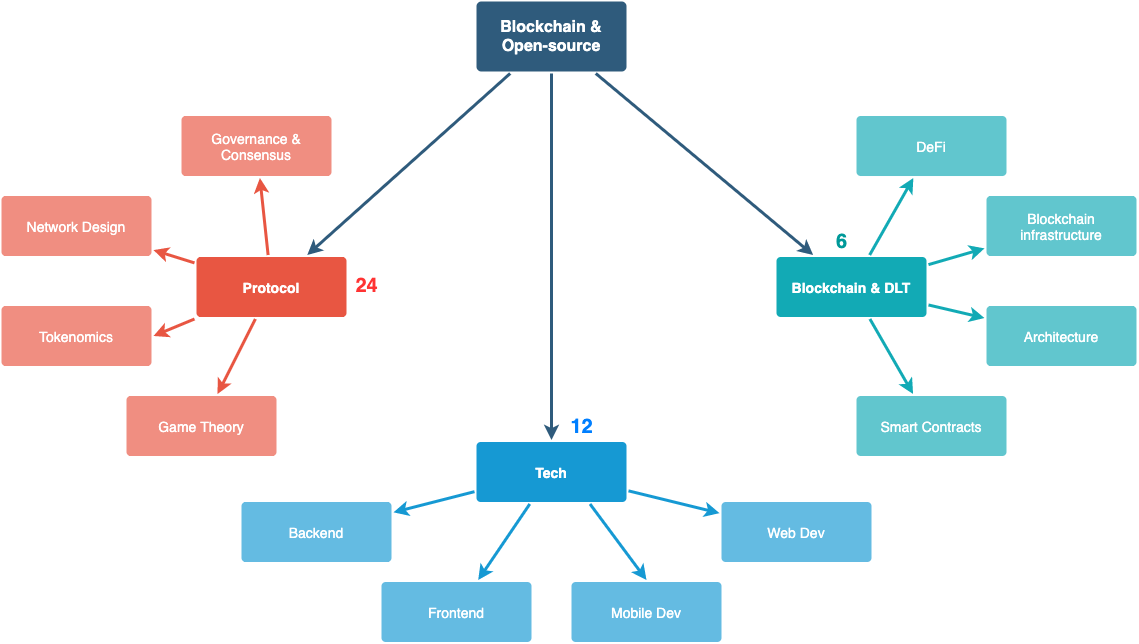

The diagram above was exported from draw.io. Its source (the exported page's mxGraphModel, read from the mxfile embedded in the PNG):
<mxGraphModel dx="2365" dy="1110" grid="1" gridSize="10" guides="1" tooltips="1" connect="1" arrows="1" fold="1" page="1" pageScale="1" pageWidth="1169" pageHeight="827" background="#ffffff" math="0" shadow="0">
  <root>
    <mxCell id="0" />
    <mxCell id="1" parent="0" />
    <mxCell id="1746" value="" style="edgeStyle=none;rounded=0;jumpStyle=none;html=1;shadow=0;labelBackgroundColor=none;startArrow=none;startFill=0;endArrow=classic;endFill=1;jettySize=auto;orthogonalLoop=1;strokeColor=#2F5B7C;strokeWidth=3;fontFamily=Helvetica;fontSize=16;fontColor=#23445D;spacing=5;" parent="1" source="1749" target="1771" edge="1">
      <mxGeometry relative="1" as="geometry" />
    </mxCell>
    <mxCell id="1747" value="" style="edgeStyle=none;rounded=0;jumpStyle=none;html=1;shadow=0;labelBackgroundColor=none;startArrow=none;startFill=0;endArrow=classic;endFill=1;jettySize=auto;orthogonalLoop=1;strokeColor=#2F5B7C;strokeWidth=3;fontFamily=Helvetica;fontSize=16;fontColor=#23445D;spacing=5;" parent="1" source="1749" target="1760" edge="1">
      <mxGeometry relative="1" as="geometry" />
    </mxCell>
    <mxCell id="1748" value="" style="edgeStyle=none;rounded=0;jumpStyle=none;html=1;shadow=0;labelBackgroundColor=none;startArrow=none;startFill=0;endArrow=classic;endFill=1;jettySize=auto;orthogonalLoop=1;strokeColor=#2F5B7C;strokeWidth=3;fontFamily=Helvetica;fontSize=16;fontColor=#23445D;spacing=5;" parent="1" source="1749" target="1753" edge="1">
      <mxGeometry relative="1" as="geometry" />
    </mxCell>
    <mxCell id="1749" value="Blockchain &amp;amp; Open-source" style="rounded=1;whiteSpace=wrap;html=1;shadow=0;labelBackgroundColor=none;strokeColor=none;strokeWidth=3;fillColor=#2F5B7C;fontFamily=Helvetica;fontSize=16;fontColor=#FFFFFF;align=center;fontStyle=1;spacing=5;arcSize=7;perimeterSpacing=2;" parent="1" vertex="1">
      <mxGeometry x="495" y="130" width="150" height="70" as="geometry" />
    </mxCell>
    <mxCell id="1750" value="" style="edgeStyle=none;rounded=1;jumpStyle=none;html=1;shadow=0;labelBackgroundColor=none;startArrow=none;startFill=0;jettySize=auto;orthogonalLoop=1;strokeColor=#E85642;strokeWidth=3;fontFamily=Helvetica;fontSize=14;fontColor=#FFFFFF;spacing=5;fontStyle=1;fillColor=#b0e3e6;" parent="1" source="1753" target="1756" edge="1">
      <mxGeometry relative="1" as="geometry" />
    </mxCell>
    <mxCell id="1751" value="" style="edgeStyle=none;rounded=1;jumpStyle=none;html=1;shadow=0;labelBackgroundColor=none;startArrow=none;startFill=0;jettySize=auto;orthogonalLoop=1;strokeColor=#E85642;strokeWidth=3;fontFamily=Helvetica;fontSize=14;fontColor=#FFFFFF;spacing=5;fontStyle=1;fillColor=#b0e3e6;" parent="1" source="1753" target="1755" edge="1">
      <mxGeometry relative="1" as="geometry" />
    </mxCell>
    <mxCell id="1752" value="" style="edgeStyle=none;rounded=1;jumpStyle=none;html=1;shadow=0;labelBackgroundColor=none;startArrow=none;startFill=0;jettySize=auto;orthogonalLoop=1;strokeColor=#E85642;strokeWidth=3;fontFamily=Helvetica;fontSize=14;fontColor=#FFFFFF;spacing=5;fontStyle=1;fillColor=#b0e3e6;" parent="1" source="1753" target="1754" edge="1">
      <mxGeometry relative="1" as="geometry" />
    </mxCell>
    <mxCell id="1753" value="Protocol" style="rounded=1;whiteSpace=wrap;html=1;shadow=0;labelBackgroundColor=none;strokeColor=none;strokeWidth=3;fillColor=#e85642;fontFamily=Helvetica;fontSize=14;fontColor=#FFFFFF;align=center;spacing=5;fontStyle=1;arcSize=7;perimeterSpacing=2;" parent="1" vertex="1">
      <mxGeometry x="215" y="385.5" width="150" height="60" as="geometry" />
    </mxCell>
    <mxCell id="1754" value="Game Theory" style="rounded=1;whiteSpace=wrap;html=1;shadow=0;labelBackgroundColor=none;strokeColor=none;strokeWidth=3;fillColor=#f08e81;fontFamily=Helvetica;fontSize=14;fontColor=#FFFFFF;align=center;spacing=5;fontStyle=0;arcSize=7;perimeterSpacing=2;" parent="1" vertex="1">
      <mxGeometry x="145" y="524.5" width="150" height="60" as="geometry" />
    </mxCell>
    <mxCell id="1755" value="Network Design" style="rounded=1;whiteSpace=wrap;html=1;shadow=0;labelBackgroundColor=none;strokeColor=none;strokeWidth=3;fillColor=#f08e81;fontFamily=Helvetica;fontSize=14;fontColor=#FFFFFF;align=center;spacing=5;fontStyle=0;arcSize=7;perimeterSpacing=2;" parent="1" vertex="1">
      <mxGeometry x="20" y="324.5" width="150" height="60" as="geometry" />
    </mxCell>
    <mxCell id="1756" value="Governance &amp;amp; Consensus" style="rounded=1;whiteSpace=wrap;html=1;shadow=0;labelBackgroundColor=none;strokeColor=none;strokeWidth=3;fillColor=#f08e81;fontFamily=Helvetica;fontSize=14;fontColor=#FFFFFF;align=center;spacing=5;fontStyle=0;arcSize=7;perimeterSpacing=2;" parent="1" vertex="1">
      <mxGeometry x="200" y="244.5" width="150" height="60" as="geometry" />
    </mxCell>
    <mxCell id="1757" value="" style="edgeStyle=none;rounded=0;jumpStyle=none;html=1;shadow=0;labelBackgroundColor=none;startArrow=none;startFill=0;endArrow=classic;endFill=1;jettySize=auto;orthogonalLoop=1;strokeColor=#1699D3;strokeWidth=3;fontFamily=Helvetica;fontSize=14;fontColor=#FFFFFF;spacing=5;" parent="1" source="1760" target="1763" edge="1">
      <mxGeometry relative="1" as="geometry" />
    </mxCell>
    <mxCell id="1758" value="" style="edgeStyle=none;rounded=0;jumpStyle=none;html=1;shadow=0;labelBackgroundColor=none;startArrow=none;startFill=0;endArrow=classic;endFill=1;jettySize=auto;orthogonalLoop=1;strokeColor=#1699D3;strokeWidth=3;fontFamily=Helvetica;fontSize=14;fontColor=#FFFFFF;spacing=5;" parent="1" source="1760" target="1762" edge="1">
      <mxGeometry relative="1" as="geometry" />
    </mxCell>
    <mxCell id="1759" value="" style="edgeStyle=none;rounded=0;jumpStyle=none;html=1;shadow=0;labelBackgroundColor=none;startArrow=none;startFill=0;endArrow=classic;endFill=1;jettySize=auto;orthogonalLoop=1;strokeColor=#1699D3;strokeWidth=3;fontFamily=Helvetica;fontSize=14;fontColor=#FFFFFF;spacing=5;" parent="1" source="1760" target="1761" edge="1">
      <mxGeometry relative="1" as="geometry" />
    </mxCell>
    <mxCell id="1760" value="Tech" style="rounded=1;whiteSpace=wrap;html=1;shadow=0;labelBackgroundColor=none;strokeColor=none;strokeWidth=3;fillColor=#1699d3;fontFamily=Helvetica;fontSize=14;fontColor=#FFFFFF;align=center;spacing=5;fontStyle=1;arcSize=7;perimeterSpacing=2;" parent="1" vertex="1">
      <mxGeometry x="495" y="570.5" width="150" height="60" as="geometry" />
    </mxCell>
    <mxCell id="1761" value="Web Dev" style="rounded=1;whiteSpace=wrap;html=1;shadow=0;labelBackgroundColor=none;strokeColor=none;strokeWidth=3;fillColor=#64bbe2;fontFamily=Helvetica;fontSize=14;fontColor=#FFFFFF;align=center;spacing=5;arcSize=7;perimeterSpacing=2;" parent="1" vertex="1">
      <mxGeometry x="740" y="630.5" width="150" height="60" as="geometry" />
    </mxCell>
    <mxCell id="1762" value="Frontend" style="rounded=1;whiteSpace=wrap;html=1;shadow=0;labelBackgroundColor=none;strokeColor=none;strokeWidth=3;fillColor=#64bbe2;fontFamily=Helvetica;fontSize=14;fontColor=#FFFFFF;align=center;spacing=5;arcSize=7;perimeterSpacing=2;" parent="1" vertex="1">
      <mxGeometry x="400" y="710.5" width="150" height="60" as="geometry" />
    </mxCell>
    <mxCell id="1763" value="Backend" style="rounded=1;whiteSpace=wrap;html=1;shadow=0;labelBackgroundColor=none;strokeColor=none;strokeWidth=3;fillColor=#64bbe2;fontFamily=Helvetica;fontSize=14;fontColor=#FFFFFF;align=center;spacing=5;arcSize=7;perimeterSpacing=2;" parent="1" vertex="1">
      <mxGeometry x="260" y="630.5" width="150" height="60" as="geometry" />
    </mxCell>
    <mxCell id="1771" value="Blockchain &amp;amp; DLT" style="rounded=1;whiteSpace=wrap;html=1;shadow=0;labelBackgroundColor=none;strokeColor=none;strokeWidth=3;fillColor=#12aab5;fontFamily=Helvetica;fontSize=14;fontColor=#FFFFFF;align=center;spacing=5;fontStyle=1;arcSize=7;perimeterSpacing=2;" parent="1" vertex="1">
      <mxGeometry x="795" y="385.4999999999999" width="150" height="60" as="geometry" />
    </mxCell>
    <mxCell id="1772" value="Smart Contracts" style="rounded=1;whiteSpace=wrap;html=1;shadow=0;labelBackgroundColor=none;strokeColor=none;strokeWidth=3;fillColor=#61c6ce;fontFamily=Helvetica;fontSize=14;fontColor=#FFFFFF;align=center;spacing=5;fontStyle=0;arcSize=7;perimeterSpacing=2;" parent="1" vertex="1">
      <mxGeometry x="875" y="524.5" width="150" height="60" as="geometry" />
    </mxCell>
    <mxCell id="1773" value="" style="edgeStyle=none;rounded=1;jumpStyle=none;html=1;shadow=0;labelBackgroundColor=none;startArrow=none;startFill=0;jettySize=auto;orthogonalLoop=1;strokeColor=#12AAB5;strokeWidth=3;fontFamily=Helvetica;fontSize=14;fontColor=#FFFFFF;spacing=5;fontStyle=1;fillColor=#b0e3e6;" parent="1" source="1771" target="1772" edge="1">
      <mxGeometry relative="1" as="geometry" />
    </mxCell>
    <mxCell id="1774" value="Architecture" style="rounded=1;whiteSpace=wrap;html=1;shadow=0;labelBackgroundColor=none;strokeColor=none;strokeWidth=3;fillColor=#61c6ce;fontFamily=Helvetica;fontSize=14;fontColor=#FFFFFF;align=center;spacing=5;fontStyle=0;arcSize=7;perimeterSpacing=2;" parent="1" vertex="1">
      <mxGeometry x="1005" y="434.5" width="150" height="60" as="geometry" />
    </mxCell>
    <mxCell id="1775" value="" style="edgeStyle=none;rounded=1;jumpStyle=none;html=1;shadow=0;labelBackgroundColor=none;startArrow=none;startFill=0;jettySize=auto;orthogonalLoop=1;strokeColor=#12AAB5;strokeWidth=3;fontFamily=Helvetica;fontSize=14;fontColor=#FFFFFF;spacing=5;fontStyle=1;fillColor=#b0e3e6;" parent="1" source="1771" target="1774" edge="1">
      <mxGeometry relative="1" as="geometry" />
    </mxCell>
    <mxCell id="1776" value="Blockchain infrastructure" style="rounded=1;whiteSpace=wrap;html=1;shadow=0;labelBackgroundColor=none;strokeColor=none;strokeWidth=3;fillColor=#61c6ce;fontFamily=Helvetica;fontSize=14;fontColor=#FFFFFF;align=center;spacing=5;fontStyle=0;arcSize=7;perimeterSpacing=2;" parent="1" vertex="1">
      <mxGeometry x="1005" y="324.5" width="150" height="60" as="geometry" />
    </mxCell>
    <mxCell id="1777" value="" style="edgeStyle=none;rounded=1;jumpStyle=none;html=1;shadow=0;labelBackgroundColor=none;startArrow=none;startFill=0;jettySize=auto;orthogonalLoop=1;strokeColor=#12AAB5;strokeWidth=3;fontFamily=Helvetica;fontSize=14;fontColor=#FFFFFF;spacing=5;fontStyle=1;fillColor=#b0e3e6;" parent="1" source="1771" target="1776" edge="1">
      <mxGeometry relative="1" as="geometry" />
    </mxCell>
    <mxCell id="1778" value="DeFi" style="rounded=1;whiteSpace=wrap;html=1;shadow=0;labelBackgroundColor=none;strokeColor=none;strokeWidth=3;fillColor=#61c6ce;fontFamily=Helvetica;fontSize=14;fontColor=#FFFFFF;align=center;spacing=5;fontStyle=0;arcSize=7;perimeterSpacing=2;" parent="1" vertex="1">
      <mxGeometry x="875" y="244.5" width="150" height="60" as="geometry" />
    </mxCell>
    <mxCell id="1779" value="" style="edgeStyle=none;rounded=1;jumpStyle=none;html=1;shadow=0;labelBackgroundColor=none;startArrow=none;startFill=0;jettySize=auto;orthogonalLoop=1;strokeColor=#12AAB5;strokeWidth=3;fontFamily=Helvetica;fontSize=14;fontColor=#FFFFFF;spacing=5;fontStyle=1;fillColor=#b0e3e6;" parent="1" source="1771" target="1778" edge="1">
      <mxGeometry relative="1" as="geometry" />
    </mxCell>
    <mxCell id="VkcpEEhRFpmnz6Z8iiEa-1789" value="Tokenomics" style="rounded=1;whiteSpace=wrap;html=1;shadow=0;labelBackgroundColor=none;strokeColor=none;strokeWidth=3;fillColor=#f08e81;fontFamily=Helvetica;fontSize=14;fontColor=#FFFFFF;align=center;spacing=5;fontStyle=0;arcSize=7;perimeterSpacing=2;" vertex="1" parent="1">
      <mxGeometry x="20" y="434.5" width="150" height="60" as="geometry" />
    </mxCell>
    <mxCell id="VkcpEEhRFpmnz6Z8iiEa-1791" value="" style="edgeStyle=none;rounded=1;jumpStyle=none;html=1;shadow=0;labelBackgroundColor=none;startArrow=none;startFill=0;jettySize=auto;orthogonalLoop=1;strokeColor=#E85642;strokeWidth=3;fontFamily=Helvetica;fontSize=14;fontColor=#FFFFFF;spacing=5;fontStyle=1;fillColor=#b0e3e6;entryX=1;entryY=0.5;entryDx=0;entryDy=0;exitX=0;exitY=1;exitDx=0;exitDy=0;" edge="1" parent="1" source="1753" target="VkcpEEhRFpmnz6Z8iiEa-1789">
      <mxGeometry relative="1" as="geometry">
        <mxPoint x="223" y="401.4128205128204" as="sourcePoint" />
        <mxPoint x="182" y="388.5871794871796" as="targetPoint" />
      </mxGeometry>
    </mxCell>
    <mxCell id="VkcpEEhRFpmnz6Z8iiEa-1792" value="Mobile Dev" style="rounded=1;whiteSpace=wrap;html=1;shadow=0;labelBackgroundColor=none;strokeColor=none;strokeWidth=3;fillColor=#64bbe2;fontFamily=Helvetica;fontSize=14;fontColor=#FFFFFF;align=center;spacing=5;arcSize=7;perimeterSpacing=2;" vertex="1" parent="1">
      <mxGeometry x="590" y="710.5" width="150" height="60" as="geometry" />
    </mxCell>
    <mxCell id="VkcpEEhRFpmnz6Z8iiEa-1793" value="" style="edgeStyle=none;rounded=0;jumpStyle=none;html=1;shadow=0;labelBackgroundColor=none;startArrow=none;startFill=0;endArrow=classic;endFill=1;jettySize=auto;orthogonalLoop=1;strokeColor=#1699D3;strokeWidth=3;fontFamily=Helvetica;fontSize=14;fontColor=#FFFFFF;spacing=5;entryX=0.5;entryY=0;entryDx=0;entryDy=0;exitX=0.75;exitY=1;exitDx=0;exitDy=0;" edge="1" parent="1" source="1760" target="VkcpEEhRFpmnz6Z8iiEa-1792">
      <mxGeometry relative="1" as="geometry">
        <mxPoint x="640" y="650" as="sourcePoint" />
        <mxPoint x="522.1428571428569" y="718.5000000000002" as="targetPoint" />
      </mxGeometry>
    </mxCell>
    <mxCell id="VkcpEEhRFpmnz6Z8iiEa-1794" value="&lt;b&gt;&lt;font color=&quot;#ff3333&quot;&gt;24&lt;/font&gt;&lt;/b&gt;" style="text;html=1;align=center;verticalAlign=middle;resizable=0;points=[];autosize=1;fontSize=20;fontColor=#007FFF;" vertex="1" parent="1">
      <mxGeometry x="365" y="399" width="40" height="30" as="geometry" />
    </mxCell>
    <mxCell id="VkcpEEhRFpmnz6Z8iiEa-1795" value="12" style="text;html=1;align=center;verticalAlign=middle;resizable=0;points=[];autosize=1;fontStyle=1;fontSize=20;fontColor=#007FFF;" vertex="1" parent="1">
      <mxGeometry x="580" y="539.5" width="40" height="30" as="geometry" />
    </mxCell>
    <mxCell id="VkcpEEhRFpmnz6Z8iiEa-1796" value="6" style="text;html=1;align=center;verticalAlign=middle;resizable=0;points=[];autosize=1;fontStyle=1;fontColor=#009999;fontSize=20;" vertex="1" parent="1">
      <mxGeometry x="845" y="354.5" width="30" height="30" as="geometry" />
    </mxCell>
  </root>
</mxGraphModel>